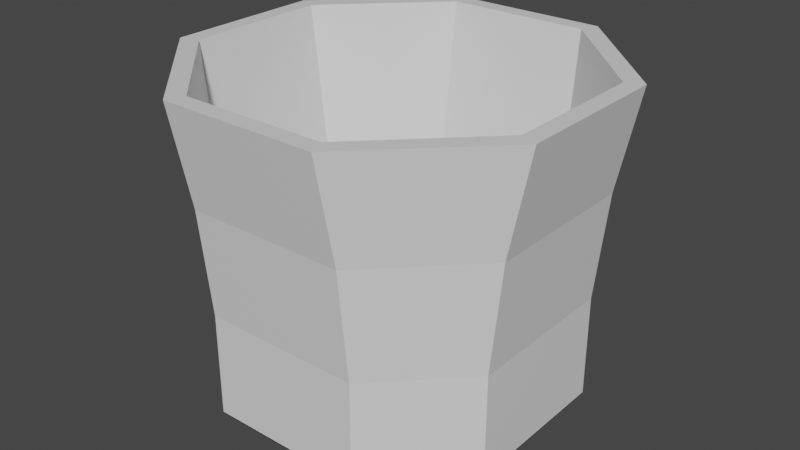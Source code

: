 # Source: bucket.blend  (saved by Blender 3.1.7; exported with 4.5.12 LTS)
import bpy
from mathutils import Matrix  # noqa: F401  (used for matrix-valued properties, if any)

bpy.ops.wm.read_factory_settings(use_empty=True)
scene = bpy.context.scene
scene.name = 'Scene'

# ---- collections
col_collection = bpy.data.collections.new('Collection'); scene.collection.children.link(col_collection)

# ---- materials (node trees are filled in below, after node groups)
mat_material = bpy.data.materials.new('Material')
mat_material.alpha_threshold = 0.0
mat_material.use_transparent_shadow = False
mat_material.line_color = (0.0, 0.0, 0.0, 1.0)

# ---- material node trees
mat_material.use_nodes = True; mat_material.node_tree.nodes.clear()
_N = mat_material.node_tree.nodes; _L = mat_material.node_tree.links
n0 = _N.new('ShaderNodeOutputMaterial'); n0.name = 'Material Output'; n0.location = (300, 300)
n1 = _N.new('ShaderNodeBsdfPrincipled'); n1.name = 'Principled BSDF'; n1.location = (10, 300)
n1.distribution = 'GGX'
n1.subsurface_method = 'RANDOM_WALK_SKIN'
n1.inputs[2].default_value = 0.4
n1.inputs[3].default_value = 1.45
n1.inputs[27].default_value = (0.0, 0.0, 0.0, 1.0)
n1.inputs[28].default_value = 1.0
_L.new(n1.outputs[0], n0.inputs[0])
n0.is_active_output = True

# ---- world
world_world = bpy.data.worlds.new('World'); scene.world = world_world
world_world.use_nodes = True; world_world.node_tree.nodes.clear()
_N = world_world.node_tree.nodes; _L = world_world.node_tree.links
n0 = _N.new('ShaderNodeOutputWorld'); n0.name = 'World Output'; n0.location = (300, 300)
n1 = _N.new('ShaderNodeBackground'); n1.name = 'Background'; n1.location = (10, 300)
n1.inputs[0].default_value = (0.05088, 0.05088, 0.05088, 1.0)
_L.new(n1.outputs[0], n0.inputs[0])
n0.is_active_output = True
world_world.color = (0.05088, 0.05088, 0.05088)
world_world.use_sun_shadow = False
world_world.sun_shadow_jitter_overblur = 0.0

# ---- meshes
me_cube = bpy.data.meshes.new('Cube')
me_cube.from_pydata([(0.4547, -0.8905, 0.1889), (0.8905, -0.4547, 0.1889), (1.0, -0.5, 0.005271), (0.5, -1.0, 0.005271), (-0.8905, -0.4547, 0.1889), (-0.4547, -0.8905, 0.1889), (-0.5, -1.0, 0.005271), (-1.0, -0.5, 0.005271), (-0.4547, 0.8905, 0.1889), (-0.8905, 0.4547, 0.1889), (-1.0, 0.5, 0.005271), (-0.5, 1.0, 0.005271), (0.8905, 0.4547, 0.1889), (0.4547, 0.8905, 0.1889), (0.5, 1.0, 0.005271), (1.0, 0.5, 0.005271), (0.5, -1.0, 0.0), (1.0, -0.5, 0.0), (-0.5, -1.0, 0.0), (-1.0, -0.5, 0.0), (-0.5, 1.0, 0.0), (-1.0, 0.5, 0.0), (1.0, 0.5, 0.0), (0.5, 1.0, 0.0), (1.204, -0.5, 1.988), (0.5, -1.204, 1.988), (-0.5, -1.204, 1.988), (-1.204, -0.5, 1.988), (-1.204, 0.5, 1.988), (-0.5, 1.204, 1.988), (0.5, 1.204, 1.988), (1.204, 0.5, 1.988), (1.095, -0.4547, 1.988), (0.4547, -1.095, 1.988), (-0.4547, -1.095, 1.988), (-1.095, -0.4547, 1.988), (-1.095, 0.4547, 1.988), (-0.4547, 1.095, 1.988), (0.4547, 1.095, 1.988), (1.095, 0.4547, 1.988), (1.0, -0.5, 0.6556), (1.07, -0.5, 1.339), (0.5, -1.07, 1.339), (0.5, -1.0, 0.6556), (-0.5, -1.0, 0.6556), (-0.5, -1.07, 1.339), (-1.07, -0.5, 1.339), (-1.0, -0.5, 0.6556), (-1.0, 0.5, 0.6556), (-1.07, 0.5, 1.339), (-0.5, 1.07, 1.339), (-0.5, 1.0, 0.6556), (0.5, 1.0, 0.6556), (0.5, 1.07, 1.339), (1.07, 0.5, 1.339), (1.0, 0.5, 0.6556)], [], [(50, 49, 28, 29), (10, 11, 14, 15, 2, 3, 6, 7), (16, 3, 2, 17), (12, 13, 8, 9, 4, 5, 0, 1), (46, 45, 26, 27), (18, 44, 47, 19), (20, 11, 10, 21), (41, 54, 31, 24), (22, 15, 14, 23), (15, 22, 17, 2), (53, 50, 29, 30), (3, 16, 18, 6), (6, 18, 19, 7), (22, 55, 40, 17), (7, 19, 21, 10), (13, 12, 39, 38), (43, 16, 17, 40), (4, 9, 36, 35), (19, 47, 48, 21), (45, 42, 25, 26), (49, 46, 27, 28), (9, 8, 37, 36), (54, 53, 30, 31), (14, 11, 20, 23), (0, 5, 34, 33), (32, 33, 25, 24), (34, 35, 27, 26), (33, 34, 26, 25), (36, 37, 29, 28), (35, 36, 28, 27), (38, 39, 31, 30), (39, 32, 24, 31), (37, 38, 30, 29), (23, 20, 51, 52), (55, 22, 23, 52), (12, 1, 32, 39), (16, 43, 44, 18), (8, 13, 38, 37), (51, 20, 21, 48), (1, 0, 33, 32), (5, 4, 35, 34), (41, 42, 43, 40), (45, 46, 47, 44), (42, 45, 44, 43), (49, 50, 51, 48), (48, 47, 46, 49), (53, 54, 55, 52), (54, 41, 40, 55), (50, 53, 52, 51), (42, 41, 24, 25)])
_uv = me_cube.uv_layers.new(name='UVMap')
_uv.uv.foreach_set('vector', [0.625, 0.3125, 0.625, 0.1875, 0.625, 0.1875, 0.625, 0.3125, 0.125, 0.5625, 0.1875, 0.5, 0.3125, 0.5, 0.375, 0.5625, 0.375, 0.6875, 0.3125, 0.75, 0.1875, 0.75, 0.125, 0.6875, 0.5, 0.8125, 0.375, 0.8125, 0.375, 0.6875, 0.5, 0.6875, 0.6387, 0.5682, 0.6932, 0.5137, 0.8068, 0.5137, 0.8613, 0.5682, 0.8613, 0.6818, 0.8068, 0.7363, 0.6932, 0.7363, 0.6387, 0.6818, 0.625, 0.0625, 0.625, 0.0, 0.625, 0.0, 0.625, 0.0625, 0.5, 0.0, 0.582, 0.0, 0.582, 0.0625, 0.5, 0.0625, 0.5, 0.3125, 0.375, 0.3125, 0.375, 0.1875, 0.5, 0.1875, 0.625, 0.6875, 0.625, 0.5625, 0.625, 0.5625, 0.625, 0.6875, 0.5, 0.5625, 0.375, 0.5625, 0.375, 0.4375, 0.5, 0.4375, 0.375, 0.5625, 0.5, 0.5625, 0.5, 0.6875, 0.375, 0.6875, 0.0, 0.0, 0.0, 0.0, 0.0, 0.0, 0.0, 0.0, 0.375, 0.8125, 0.5, 0.8125, 0.5, 0.9375, 0.375, 0.9375, 0.375, 0.0, 0.5, 0.0, 0.5, 0.0625, 0.375, 0.0625, 0.5, 0.5625, 0.582, 0.5625, 0.582, 0.6875, 0.5, 0.6875, 0.375, 0.0625, 0.5, 0.0625, 0.5, 0.1875, 0.375, 0.1875, 0.6932, 0.5137, 0.6387, 0.5682, 0.6387, 0.5682, 0.6932, 0.5137, 0.582, 0.8125, 0.5, 0.8125, 0.5, 0.6875, 0.582, 0.6875, 0.8613, 0.6818, 0.8613, 0.5682, 0.8613, 0.5682, 0.8613, 0.6818, 0.5, 0.0625, 0.582, 0.0625, 0.582, 0.1875, 0.5, 0.1875, 0.6912, 0.509, 0.8088, 0.509, 0.8125, 0.5, 0.6875, 0.5, 0.625, 0.1875, 0.625, 0.0625, 0.625, 0.0625, 0.625, 0.1875, 0.8613, 0.5682, 0.8068, 0.5137, 0.8068, 0.5137, 0.8613, 0.5682, 0.625, 0.5625, 0.625, 0.4375, 0.625, 0.4375, 0.625, 0.5625, 0.0, 0.0, 0.0, 0.0, 0.0, 0.0, 0.0, 0.0, 0.6932, 0.7363, 0.8068, 0.7363, 0.8068, 0.7363, 0.6932, 0.7363, 0.6387, 0.6818, 0.6932, 0.7363, 0.6875, 0.75, 0.625, 0.6875, 0.8068, 0.7363, 0.8613, 0.6818, 0.875, 0.6875, 0.8125, 0.75, 0.6932, 0.7363, 0.8068, 0.7363, 0.8125, 0.75, 0.6875, 0.75, 0.8613, 0.5682, 0.8068, 0.5137, 0.8125, 0.5, 0.875, 0.5625, 0.8613, 0.6818, 0.8613, 0.5682, 0.875, 0.5625, 0.875, 0.6875, 0.6932, 0.5137, 0.6387, 0.5682, 0.625, 0.5625, 0.6875, 0.5, 0.6387, 0.5682, 0.6387, 0.6818, 0.625, 0.6875, 0.625, 0.5625, 0.0, 0.0, 0.0, 0.0, 0.0, 0.0, 0.0, 0.0, 0.0, 0.0, 0.0, 0.0, 0.0, 0.0, 0.0, 0.0, 0.582, 0.5625, 0.5, 0.5625, 0.5, 0.4375, 0.582, 0.4375, 0.6387, 0.5682, 0.6387, 0.6818, 0.6387, 0.6818, 0.6387, 0.5682, 0.5, 0.8125, 0.582, 0.8125, 0.582, 0.9375, 0.5, 0.9375, 0.8068, 0.5137, 0.6932, 0.5137, 0.6932, 0.5137, 0.8068, 0.5137, 0.582, 0.3125, 0.5, 0.3125, 0.5, 0.1875, 0.582, 0.1875, 0.6387, 0.6818, 0.6932, 0.7363, 0.6932, 0.7363, 0.6387, 0.6818, 0.8068, 0.7363, 0.8613, 0.6818, 0.8613, 0.6818, 0.8068, 0.7363, 0.625, 0.6875, 0.625, 0.8125, 0.582, 0.8125, 0.582, 0.6875, 0.625, 0.0, 0.625, 0.0625, 0.582, 0.0625, 0.582, 0.0, 0.625, 0.8125, 0.625, 0.9375, 0.582, 0.9375, 0.582, 0.8125, 0.625, 0.1875, 0.625, 0.3125, 0.582, 0.3125, 0.582, 0.1875, 0.582, 0.1875, 0.582, 0.0625, 0.625, 0.0625, 0.625, 0.1875, 0.625, 0.4375, 0.625, 0.5625, 0.582, 0.5625, 0.582, 0.4375, 0.625, 0.5625, 0.625, 0.6875, 0.582, 0.6875, 0.582, 0.5625, 0.0, 0.0, 0.0, 0.0, 0.0, 0.0, 0.0, 0.0, 0.625, 0.8125, 0.625, 0.6875, 0.625, 0.6875, 0.625, 0.8125])
me_cube.materials.append(mat_material)
me_cube.use_remesh_preserve_volume = False
me_cube.use_remesh_preserve_attributes = False
me_cube.use_mirror_vertex_groups = False
me_cube.update()

# ---- objects
ob_cube = bpy.data.objects.new('Cube', me_cube)

# ---- transforms, parenting, visibility, modifiers, constraints
ob_cube.location = (0.0, 0.0, 0.0)
ob_cube.lock_rotations_4d = False
ob_cube.empty_display_type = 'ARROWS'
ob_cube.lineart.crease_threshold = 0.0

# ---- collection membership
col_collection.objects.link(ob_cube)

# ---- scene / render settings (as saved in the file)
scene.frame_start = 1; scene.frame_end = 250; scene.frame_set(1)
scene.render.engine = 'BLENDER_EEVEE_NEXT'
scene.cycles.sampling_pattern = 'TABULATED_SOBOL'
scene.cycles.use_light_tree = False
scene.view_settings.view_transform = 'Filmic'
bpy.context.view_layer.update()

# ---- added for rendering (the .blend has no active camera and no usable light): camera, sun
cam_auto = bpy.data.cameras.new('AutoCamera')
cam_auto.lens = 50.0
cam_auto.sensor_width = 36.0
cam_auto.clip_end = 1000.0
ob_auto_camera = bpy.data.objects.new('AutoCamera', cam_auto)
scene.collection.objects.link(ob_auto_camera)
ob_auto_camera.location = (3.64851, -4.37821, 3.91273)
ob_auto_camera.rotation_euler = (1.09748, -7.21219e-08, 0.694738)
scene.camera = ob_auto_camera
light_auto_sun = bpy.data.lights.new('AutoSun', 'SUN')
light_auto_sun.energy = 3.0
light_auto_sun.angle = 0.0523599
ob_auto_sun = bpy.data.objects.new('AutoSun', light_auto_sun)
scene.collection.objects.link(ob_auto_sun)
ob_auto_sun.rotation_euler = (0.872665, 0.174533, 0.523599)
bpy.context.view_layer.update()
